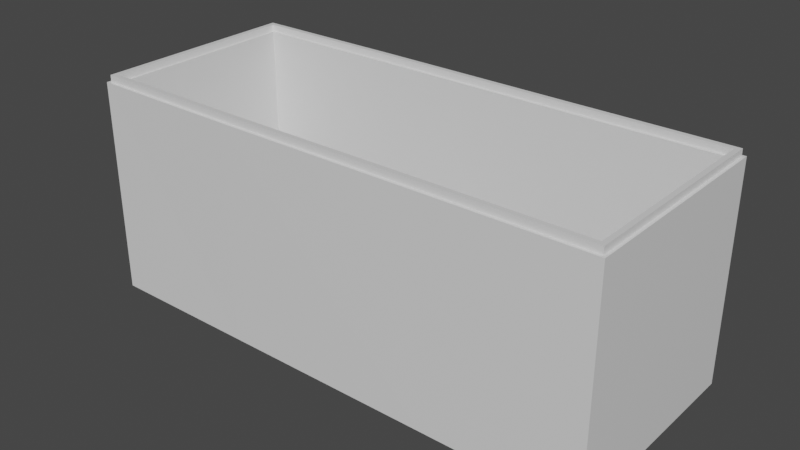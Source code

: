 # Source: untitled.blend  (saved by Blender 2.81.16; exported with 4.5.12 LTS)
import bpy
from mathutils import Matrix  # noqa: F401  (used for matrix-valued properties, if any)

bpy.ops.wm.read_factory_settings(use_empty=True)
scene = bpy.context.scene
scene.name = 'Scene'

# ---- collections
col_collection = bpy.data.collections.new('Collection'); scene.collection.children.link(col_collection)

# ---- materials (node trees are filled in below, after node groups)
mat_material = bpy.data.materials.new('Material')
mat_material.alpha_threshold = 0.0
mat_material.use_transparent_shadow = False
mat_material.line_color = (0.0, 0.0, 0.0, 1.0)

# ---- material node trees
mat_material.use_nodes = True; mat_material.node_tree.nodes.clear()
_N = mat_material.node_tree.nodes; _L = mat_material.node_tree.links
n0 = _N.new('ShaderNodeOutputMaterial'); n0.name = 'Material Output'; n0.location = (300, 300)
n1 = _N.new('ShaderNodeBsdfPrincipled'); n1.name = 'Principled BSDF'; n1.location = (10, 300)
n1.distribution = 'GGX'
n1.subsurface_method = 'BURLEY'
n1.inputs[2].default_value = 0.4
n1.inputs[3].default_value = 1.45
n1.inputs[27].default_value = (0.0, 0.0, 0.0, 1.0)
n1.inputs[28].default_value = 1.0
_L.new(n1.outputs[0], n0.inputs[0])
n0.is_active_output = True

# ---- world
world_world = bpy.data.worlds.new('World'); scene.world = world_world
world_world.use_nodes = True; world_world.node_tree.nodes.clear()
_N = world_world.node_tree.nodes; _L = world_world.node_tree.links
n0 = _N.new('ShaderNodeOutputWorld'); n0.name = 'World Output'; n0.location = (300, 300)
n1 = _N.new('ShaderNodeBackground'); n1.name = 'Background'; n1.location = (10, 300)
n1.inputs[0].default_value = (0.05088, 0.05088, 0.05088, 1.0)
_L.new(n1.outputs[0], n0.inputs[0])
n0.is_active_output = True
world_world.color = (0.05088, 0.05088, 0.05088)
world_world.use_sun_shadow = False
world_world.sun_shadow_jitter_overblur = 0.0

# ---- meshes
me_cube = bpy.data.meshes.new('Cube')
me_cube.from_pydata([(0.9999, 0.9732, 1.0), (1.0, 1.0, -1.0), (0.9999, -0.9732, 1.0), (1.0, -1.0, -1.0), (-0.9732, 0.9815, 1.0), (-1.0, 1.0, -1.0), (-1.0, -0.9814, 1.0), (-1.0, -1.0, -1.0), (-2.43, 1.0, -1.0), (-2.43, -1.0, -1.0), (2.403, 0.9732, 1.0), (2.43, 1.0, -1.0), (-2.404, -0.9734, 1.0), (2.403, -0.9732, 1.0), (2.43, -1.0, -1.0), (-2.43, 0.9732, 1.0), (0.9999, -0.927, 1.0), (-0.9999, -0.9352, 1.0), (-0.9731, 0.9353, 1.0), (0.9998, 0.927, 1.0), (2.357, 0.927, 1.0), (2.357, -0.927, 1.0), (-2.358, -0.9274, 1.0), (-2.383, 0.9273, 1.0), (0.9998, 0.9002, -0.4537), (0.9998, -0.9002, -0.4537), (-0.9999, -0.9084, -0.4537), (-0.9731, 0.9085, -0.4537), (2.33, 0.9002, -0.4537), (2.33, -0.9002, -0.4537), (-2.332, -0.9008, -0.4537), (-2.356, 0.9006, -0.4537), (0.9998, 0.9002, -0.911), (0.9998, -0.9002, -0.911), (-0.9999, -0.9084, -0.911), (-0.9731, 0.9085, -0.911), (2.33, 0.9002, -0.911), (2.33, -0.9002, -0.911), (-2.332, -0.9008, -0.911), (-2.356, 0.9006, -0.911), (1.0, -1.0, 1.0), (-1.0, -1.008, 1.0), (-0.9732, 1.008, 1.0), (1.0, 1.0, 1.0), (2.43, 1.0, 1.0), (2.43, -1.0, 1.0), (-2.43, -1.0, 1.0), (-2.457, 0.9998, 1.0), (0.9998, -0.9002, 1.0), (-0.9999, -0.9084, 1.0), (-0.9731, 0.9085, 1.0), (0.9998, 0.9002, 1.0), (2.33, 0.9002, 1.0), (2.33, -0.9002, 1.0), (-2.332, -0.9008, 1.0), (-2.356, 0.9006, 1.0), (0.9999, -0.927, 1.063), (0.9999, -0.9732, 1.063), (-1.0, -0.9814, 1.063), (-0.9999, -0.9352, 1.063), (-0.9731, 0.9353, 1.063), (-0.9732, 0.9815, 1.063), (0.9999, 0.9732, 1.063), (0.9998, 0.927, 1.063), (2.357, 0.927, 1.063), (2.403, 0.9732, 1.063), (2.403, -0.9732, 1.063), (2.357, -0.927, 1.063), (-2.358, -0.9274, 1.063), (-2.404, -0.9734, 1.063), (-2.43, 0.9732, 1.063), (-2.383, 0.9273, 1.063)], [], [(50, 55, 31, 27), (3, 40, 41, 7), (1, 43, 44, 11), (5, 1, 3, 7), (40, 3, 14, 45), (5, 42, 43, 1), (9, 46, 47, 8), (11, 44, 45, 14), (3, 1, 11, 14), (5, 7, 9, 8), (51, 50, 27, 24), (55, 54, 30, 31), (42, 5, 8, 47), (7, 41, 46, 9), (2, 6, 58, 57), (6, 12, 69, 58), (17, 16, 56, 59), (22, 17, 59, 68), (15, 4, 61, 70), (18, 23, 71, 60), (0, 10, 65, 62), (20, 19, 63, 64), (31, 30, 38, 39), (28, 24, 32, 36), (30, 26, 34, 38), (48, 53, 29, 25), (53, 52, 28, 29), (49, 48, 25, 26), (54, 49, 26, 30), (52, 51, 24, 28), (32, 35, 34, 33), (34, 35, 39, 38), (32, 33, 37, 36), (24, 27, 35, 32), (27, 31, 39, 35), (25, 29, 37, 33), (29, 28, 36, 37), (26, 25, 33, 34), (16, 17, 41, 40), (18, 19, 43, 42), (20, 21, 45, 44), (22, 23, 47, 46), (21, 16, 40, 45), (19, 20, 44, 43), (23, 18, 42, 47), (17, 22, 46, 41), (6, 2, 48, 49), (0, 4, 50, 51), (13, 10, 52, 53), (15, 12, 54, 55), (2, 13, 53, 48), (10, 0, 51, 52), (4, 15, 55, 50), (12, 6, 49, 54), (57, 58, 59, 56), (61, 62, 63, 60), (65, 66, 67, 64), (69, 70, 71, 68), (66, 57, 56, 67), (62, 65, 64, 63), (70, 61, 60, 71), (58, 69, 68, 59), (19, 18, 60, 63), (4, 0, 62, 61), (21, 20, 64, 67), (10, 13, 66, 65), (23, 22, 68, 71), (12, 15, 70, 69), (16, 21, 67, 56), (13, 2, 57, 66)])
_uv = me_cube.uv_layers.new(name='UVMap')
_uv.uv.foreach_set('vector', [0.875, 0.5124, 0.875, 0.5125, 0.875, 0.5125, 0.875, 0.5124, 0.375, 0.75, 0.625, 0.75, 0.625, 1.0, 0.375, 1.0, 0.375, 0.5, 0.625, 0.5, 0.625, 0.5, 0.375, 0.5, 0.125, 0.5, 0.375, 0.5, 0.375, 0.75, 0.125, 0.75, 0.625, 0.75, 0.375, 0.75, 0.375, 0.75, 0.625, 0.75, 0.375, 0.25, 0.625, 0.25, 0.625, 0.5, 0.375, 0.5, 0.375, 0.0, 0.625, 0.0, 0.625, 0.25, 0.375, 0.25, 0.375, 0.5, 0.625, 0.5, 0.625, 0.75, 0.375, 0.75, 0.375, 0.75, 0.375, 0.5, 0.375, 0.5, 0.375, 0.75, 0.125, 0.5, 0.125, 0.75, 0.125, 0.75, 0.125, 0.5, 0.625, 0.5125, 0.875, 0.5124, 0.875, 0.5124, 0.625, 0.5125, 0.875, 0.5125, 0.875, 0.7375, 0.875, 0.7375, 0.875, 0.5125, 0.625, 0.25, 0.375, 0.25, 0.375, 0.25, 0.625, 0.25, 0.375, 1.0, 0.625, 1.0, 0.625, 1.0, 0.375, 1.0, 0.625, 0.7467, 0.875, 0.7467, 0.875, 0.7467, 0.625, 0.7467, 0.875, 0.7467, 0.875, 0.7467, 0.875, 0.7467, 0.875, 0.7467, 0.875, 0.7409, 0.625, 0.7409, 0.625, 0.7409, 0.875, 0.7409, 0.875, 0.7409, 0.875, 0.7409, 0.875, 0.7409, 0.875, 0.7409, 0.875, 0.5033, 0.875, 0.5033, 0.875, 0.5033, 0.875, 0.5033, 0.875, 0.5091, 0.875, 0.5091, 0.875, 0.5091, 0.875, 0.5091, 0.625, 0.5033, 0.625, 0.5033, 0.625, 0.5033, 0.625, 0.5033, 0.625, 0.5091, 0.625, 0.5091, 0.625, 0.5091, 0.625, 0.5091, 0.875, 0.5125, 0.875, 0.7375, 0.875, 0.7375, 0.875, 0.5125, 0.625, 0.5125, 0.625, 0.5125, 0.625, 0.5125, 0.625, 0.5125, 0.875, 0.7375, 0.875, 0.7376, 0.875, 0.7376, 0.875, 0.7375, 0.625, 0.7375, 0.625, 0.7375, 0.625, 0.7375, 0.625, 0.7375, 0.625, 0.7375, 0.625, 0.5125, 0.625, 0.5125, 0.625, 0.7375, 0.875, 0.7376, 0.625, 0.7375, 0.625, 0.7375, 0.875, 0.7376, 0.875, 0.7375, 0.875, 0.7376, 0.875, 0.7376, 0.875, 0.7375, 0.625, 0.5125, 0.625, 0.5125, 0.625, 0.5125, 0.625, 0.5125, 0.625, 0.5125, 0.875, 0.5124, 0.875, 0.7376, 0.625, 0.7375, 0.875, 0.7376, 0.875, 0.5124, 0.875, 0.5125, 0.875, 0.7375, 0.625, 0.5125, 0.625, 0.7375, 0.625, 0.7375, 0.625, 0.5125, 0.625, 0.5125, 0.875, 0.5124, 0.875, 0.5124, 0.625, 0.5125, 0.875, 0.5124, 0.875, 0.5125, 0.875, 0.5125, 0.875, 0.5124, 0.625, 0.7375, 0.625, 0.7375, 0.625, 0.7375, 0.625, 0.7375, 0.625, 0.7375, 0.625, 0.5125, 0.625, 0.5125, 0.625, 0.7375, 0.875, 0.7376, 0.625, 0.7375, 0.625, 0.7375, 0.875, 0.7376, 0.625, 0.7409, 0.875, 0.7409, 0.875, 0.75, 0.625, 0.75, 0.875, 0.5091, 0.625, 0.5091, 0.625, 0.5, 0.875, 0.5, 0.625, 0.5091, 0.625, 0.7409, 0.625, 0.75, 0.625, 0.5, 0.875, 0.7409, 0.875, 0.5091, 0.875, 0.5, 0.875, 0.75, 0.625, 0.7409, 0.625, 0.7409, 0.625, 0.75, 0.625, 0.75, 0.625, 0.5091, 0.625, 0.5091, 0.625, 0.5, 0.625, 0.5, 0.875, 0.5091, 0.875, 0.5091, 0.875, 0.5, 0.875, 0.5, 0.875, 0.7409, 0.875, 0.7409, 0.875, 0.75, 0.875, 0.75, 0.875, 0.7467, 0.625, 0.7467, 0.625, 0.7375, 0.875, 0.7376, 0.625, 0.5033, 0.875, 0.5033, 0.875, 0.5124, 0.625, 0.5125, 0.625, 0.7467, 0.625, 0.5033, 0.625, 0.5125, 0.625, 0.7375, 0.875, 0.5033, 0.875, 0.7467, 0.875, 0.7375, 0.875, 0.5125, 0.625, 0.7467, 0.625, 0.7467, 0.625, 0.7375, 0.625, 0.7375, 0.625, 0.5033, 0.625, 0.5033, 0.625, 0.5125, 0.625, 0.5125, 0.875, 0.5033, 0.875, 0.5033, 0.875, 0.5125, 0.875, 0.5124, 0.875, 0.7467, 0.875, 0.7467, 0.875, 0.7376, 0.875, 0.7375, 0.625, 0.7467, 0.875, 0.7467, 0.875, 0.7409, 0.625, 0.7409, 0.875, 0.5033, 0.625, 0.5033, 0.625, 0.5091, 0.875, 0.5091, 0.625, 0.5033, 0.625, 0.7467, 0.625, 0.7409, 0.625, 0.5091, 0.875, 0.7467, 0.875, 0.5033, 0.875, 0.5091, 0.875, 0.7409, 0.625, 0.7467, 0.625, 0.7467, 0.625, 0.7409, 0.625, 0.7409, 0.625, 0.5033, 0.625, 0.5033, 0.625, 0.5091, 0.625, 0.5091, 0.875, 0.5033, 0.875, 0.5033, 0.875, 0.5091, 0.875, 0.5091, 0.875, 0.7467, 0.875, 0.7467, 0.875, 0.7409, 0.875, 0.7409, 0.625, 0.5091, 0.875, 0.5091, 0.875, 0.5091, 0.625, 0.5091, 0.875, 0.5033, 0.625, 0.5033, 0.625, 0.5033, 0.875, 0.5033, 0.625, 0.7409, 0.625, 0.5091, 0.625, 0.5091, 0.625, 0.7409, 0.625, 0.5033, 0.625, 0.7467, 0.625, 0.7467, 0.625, 0.5033, 0.875, 0.5091, 0.875, 0.7409, 0.875, 0.7409, 0.875, 0.5091, 0.875, 0.7467, 0.875, 0.5033, 0.875, 0.5033, 0.875, 0.7467, 0.625, 0.7409, 0.625, 0.7409, 0.625, 0.7409, 0.625, 0.7409, 0.625, 0.7467, 0.625, 0.7467, 0.625, 0.7467, 0.625, 0.7467])
me_cube.materials.append(mat_material)
me_cube.use_remesh_preserve_volume = False
me_cube.use_remesh_preserve_attributes = False
me_cube.use_mirror_vertex_groups = False
me_cube.update()

# ---- objects
ob_cube = bpy.data.objects.new('Cube', me_cube)

# ---- transforms, parenting, visibility, modifiers, constraints
ob_cube.location = (0.0, 0.0, 0.0)
ob_cube.lock_rotations_4d = False
ob_cube.empty_display_type = 'ARROWS'
ob_cube.lineart.crease_threshold = 0.0

# ---- collection membership
col_collection.objects.link(ob_cube)

# ---- scene / render settings (as saved in the file)
scene.frame_start = 1; scene.frame_end = 250; scene.frame_set(39)
scene.render.engine = 'BLENDER_EEVEE_NEXT'
scene.cycles.use_denoising = False
scene.cycles.samples = 128
scene.cycles.sampling_pattern = 'TABULATED_SOBOL'
scene.cycles.use_adaptive_sampling = False
scene.cycles.use_light_tree = False
scene.view_settings.view_transform = 'Filmic'
bpy.context.view_layer.update()

# ---- added for rendering (the .blend has no active camera and no usable light): camera, sun
cam_auto = bpy.data.cameras.new('AutoCamera')
cam_auto.lens = 50.0
cam_auto.sensor_width = 36.0
cam_auto.clip_end = 1000.0
ob_auto_camera = bpy.data.objects.new('AutoCamera', cam_auto)
scene.collection.objects.link(ob_auto_camera)
ob_auto_camera.location = (5.23729, -6.30075, 4.2318)
ob_auto_camera.rotation_euler = (1.09748, -7.21219e-08, 0.694738)
scene.camera = ob_auto_camera
light_auto_sun = bpy.data.lights.new('AutoSun', 'SUN')
light_auto_sun.energy = 3.0
light_auto_sun.angle = 0.0523599
ob_auto_sun = bpy.data.objects.new('AutoSun', light_auto_sun)
scene.collection.objects.link(ob_auto_sun)
ob_auto_sun.rotation_euler = (0.872665, 0.174533, 0.523599)
bpy.context.view_layer.update()
